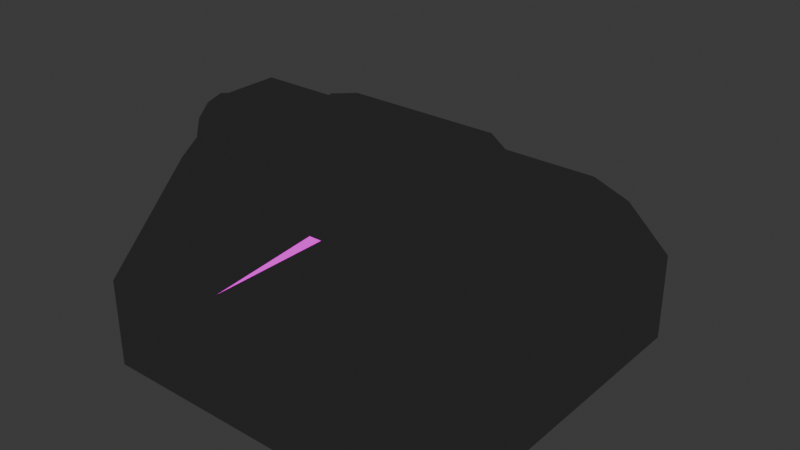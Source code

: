 # Source: PulleyBase.blend  (saved by Blender 4.3.34; exported with 4.5.12 LTS)
import bpy
from mathutils import Matrix  # noqa: F401  (used for matrix-valued properties, if any)

bpy.ops.wm.read_factory_settings(use_empty=True)
scene = bpy.context.scene
scene.name = 'Scene'

# ---- collections
col_collection = bpy.data.collections.new('Collection'); scene.collection.children.link(col_collection)

# ---- images (referenced by path relative to the original .blend; pixels are not part of the script)
import os
ASSET_DIR = os.environ.get("B2B_ASSET_DIR", "")  # directory of the original .blend (textures are referenced by path, not embedded)
HERE = os.path.dirname(os.path.abspath(__file__))  # packed textures are extracted next to this script under _unpacked/

def load_image(name, relpath, width, height, colorspace="sRGB"):
    """Load a texture the original file referenced (path relative to the .blend, or extracted next to this script)."""
    p = next((c for c in (os.path.join(HERE, relpath), os.path.join(ASSET_DIR, relpath)) if relpath and os.path.exists(c)), "")
    if p:
        img = bpy.data.images.load(p, check_existing=True)
        img.name = name
    else:  # same state as the original file: an image datablock whose file is absent (Cycles renders it pink)
        img = bpy.data.images.new(name, width, height)
        img.source = "FILE"
        img.filepath = "//" + (relpath or name)
    img.colorspace_settings.name = colorspace
    return img
img_tex_pulleybase_png = load_image('Tex_PulleyBase.png', 'Tex_PulleyBase.png', 1024, 1024, 'sRGB')

# ---- materials (node trees are filled in below, after node groups)
mat_pulleybase = bpy.data.materials.new('PulleyBase')
mat_pulleybaseoutline = bpy.data.materials.new('PulleyBaseOutline')
mat_pulleybaseoutline.use_backface_culling = True

# ---- material node trees
mat_pulleybase.use_nodes = True; mat_pulleybase.node_tree.nodes.clear()
_N = mat_pulleybase.node_tree.nodes; _L = mat_pulleybase.node_tree.links
n0 = _N.new('ShaderNodeOutputMaterial'); n0.name = 'Material Output'; n0.location = (300, 300)
n1 = _N.new('ShaderNodeEmission'); n1.name = 'Emission'; n1.location = (10, 300)
n2 = _N.new('ShaderNodeTexImage'); n2.name = 'Image Texture'; n2.location = (-280, 280)
n2.image = img_tex_pulleybase_png
_L.new(n1.outputs[0], n0.inputs[0])
_L.new(n2.outputs[0], n1.inputs[0])
n0.is_active_output = True
mat_pulleybaseoutline.use_nodes = True; mat_pulleybaseoutline.node_tree.nodes.clear()
_N = mat_pulleybaseoutline.node_tree.nodes; _L = mat_pulleybaseoutline.node_tree.links
n0 = _N.new('ShaderNodeOutputMaterial'); n0.name = 'Material Output'; n0.location = (300, 300)
n1 = _N.new('ShaderNodeEmission'); n1.name = 'Emission'; n1.location = (10, 300)
n1.inputs[0].default_value = (0.02155, 0.02155, 0.02155, 1.0)
_L.new(n1.outputs[0], n0.inputs[0])
n0.is_active_output = True

# ---- world
world_world = bpy.data.worlds.new('World'); scene.world = world_world
world_world.use_nodes = True; world_world.node_tree.nodes.clear()
_N = world_world.node_tree.nodes; _L = world_world.node_tree.links
n0 = _N.new('ShaderNodeOutputWorld'); n0.name = 'World Output'; n0.location = (300, 300)
n1 = _N.new('ShaderNodeBackground'); n1.name = 'Background'; n1.location = (10, 300)
n1.inputs[0].default_value = (0.05088, 0.05088, 0.05088, 1.0)
_L.new(n1.outputs[0], n0.inputs[0])
n0.is_active_output = True
world_world.color = (0.05088, 0.05088, 0.05088)
world_world.sun_shadow_jitter_overblur = 0.0

# ---- meshes
me_cube_002 = bpy.data.meshes.new('Cube.002')
me_cube_002.from_pydata([(0.12, -0.24, -7.451e-09), (0.12, -0.24, 0.12), (0.12, 0.24, -7.451e-09), (0.12, 0.24, 0.12), (0.24, 0.24, 0.12), (0.24, 0.24, -7.451e-09), (0.24, -0.24, -7.451e-09), (0.24, -0.24, 0.12), (0.12, 0.12, 0.24), (0.12, -0.12, 0.24), (0.24, 0.12, 0.24), (0.24, -0.12, 0.24), (0.12, 0.036, 0.3), (0.12, -0.036, 0.3), (0.24, 0.036, 0.3), (0.24, -0.036, 0.3), (0.08, 0.2657, -7.451e-09), (0.04, 0.3, -7.451e-09), (0.04, 0.3, 0.1595), (0.08, 0.2657, 0.1691), (0.04, -0.24, -7.451e-09), (0.08, -0.24, -7.451e-09), (0.08, -0.24, 0.12), (0.04, -0.24, 0.12), (-0.12, -0.24, -7.451e-09), (-0.12, -0.24, 0.12), (-0.12, 0.24, -7.451e-09), (-0.12, 0.24, 0.12), (-0.24, 0.24, 0.12), (-0.24, 0.24, -7.451e-09), (-0.24, -0.24, -7.451e-09), (-0.24, -0.24, 0.12), (-0.12, 0.12, 0.24), (-0.12, -0.12, 0.24), (-0.24, 0.12, 0.24), (-0.24, -0.12, 0.24), (-0.12, 0.036, 0.3), (-0.12, -0.036, 0.3), (-0.24, 0.036, 0.3), (-0.24, -0.036, 0.3), (-0.08, 0.2657, -7.451e-09), (-0.04, 0.3, -7.451e-09), (-0.04, 0.3, 0.1595), (-0.08, 0.2657, 0.1691), (-0.04, -0.24, -7.451e-09), (-0.08, -0.24, -7.451e-09), (-0.08, -0.24, 0.12), (-0.04, -0.24, 0.12)], [], [(16, 19, 3, 2), (3, 1, 9, 8), (16, 2, 0, 21), (41, 42, 18, 17), (5, 4, 7, 6), (2, 3, 4, 5), (1, 0, 6, 7), (0, 2, 5, 6), (9, 11, 15, 13), (4, 3, 8, 10), (1, 7, 11, 9), (7, 4, 10, 11), (12, 13, 15, 14), (8, 9, 13, 12), (10, 8, 12, 14), (11, 10, 14, 15), (3, 19, 22, 1), (19, 18, 23, 22), (17, 16, 21, 20), (0, 1, 22, 21), (21, 22, 23, 20), (47, 44, 20, 23), (17, 18, 19, 16), (40, 26, 27, 43), (27, 32, 33, 25), (40, 45, 24, 26), (42, 47, 23, 18), (29, 30, 31, 28), (26, 29, 28, 27), (25, 31, 30, 24), (24, 30, 29, 26), (33, 37, 39, 35), (28, 34, 32, 27), (25, 33, 35, 31), (31, 35, 34, 28), (36, 38, 39, 37), (32, 36, 37, 33), (34, 38, 36, 32), (35, 39, 38, 34), (27, 25, 46, 43), (43, 46, 47, 42), (41, 44, 45, 40), (24, 45, 46, 25), (45, 44, 47, 46), (44, 41, 17, 20), (41, 40, 43, 42)])
_uv = me_cube_002.uv_layers.new(name='UVMap')
_uv.uv.foreach_set('vector', [0.8425, 0.6766, 0.8407, 0.6862, 0.8368, 0.686, 0.8385, 0.6794, 0.8368, 0.686, 0.8423, 0.7216, 0.8402, 0.724, 0.8369, 0.7065, 0.01259, 0.5071, 0.0137, 0.4879, 0.3489, 0.4805, 0.3489, 0.5001, 0.916, 0.7484, 0.916, 0.7484, 0.9731, 0.7484, 0.9731, 0.7484, 0.6891, 0.7358, 0.6891, 0.7528, 0.7571, 0.7528, 0.7571, 0.7358, 0.736, 0.7371, 0.736, 0.7519, 0.7508, 0.7519, 0.7508, 0.7371, 0.736, 0.7519, 0.736, 0.7371, 0.7508, 0.7371, 0.7508, 0.7519, 0.352, 0.4641, 0.01171, 0.4584, 0.01117, 0.4053, 0.3519, 0.4053, 0.4414, 0.1738, 0.6658, 0.1738, 0.6658, 0.2814, 0.4414, 0.2814, 0.6658, 0.6349, 0.4414, 0.6349, 0.4414, 0.4812, 0.6658, 0.4812, 0.4414, 0.02008, 0.6658, 0.02008, 0.6658, 0.1738, 0.4414, 0.1738, 0.8887, 0.9111, 0.7998, 0.9111, 0.822, 0.9333, 0.8665, 0.9333, 0.4414, 0.3736, 0.4414, 0.2814, 0.6658, 0.2814, 0.6658, 0.3736, 0.8369, 0.7065, 0.8402, 0.724, 0.8384, 0.7241, 0.8373, 0.7189, 0.6658, 0.4812, 0.4414, 0.4812, 0.4414, 0.3736, 0.6658, 0.3736, 0.869, 0.9351, 0.8245, 0.9351, 0.8401, 0.9462, 0.8534, 0.9462, 0.8368, 0.686, 0.8407, 0.6862, 0.8457, 0.7215, 0.8423, 0.7216, 0.8283, 0.8904, 0.8348, 0.8853, 0.833, 0.9618, 0.8277, 0.9617, 0.01249, 0.5249, 0.01259, 0.5071, 0.3489, 0.5001, 0.3489, 0.5196, 0.8431, 0.714, 0.8423, 0.7216, 0.8457, 0.7215, 0.8462, 0.7139, 0.8291, 0.9558, 0.8277, 0.9617, 0.833, 0.9618, 0.8338, 0.9559, 0.916, 0.363, 0.916, 0.363, 0.9731, 0.363, 0.9731, 0.363, 0.8356, 0.8893, 0.8348, 0.8853, 0.8283, 0.8904, 0.8303, 0.8938, 0.8601, 0.6763, 0.8644, 0.6789, 0.8659, 0.6854, 0.8617, 0.6858, 0.8659, 0.6854, 0.8664, 0.7061, 0.8643, 0.7237, 0.8625, 0.7213, 0.01426, 0.5763, 0.349, 0.5779, 0.3491, 0.5974, 0.01417, 0.5949, 0.916, 0.7484, 0.916, 0.363, 0.9731, 0.363, 0.9731, 0.7484, 0.6891, 0.7358, 0.7571, 0.7358, 0.7571, 0.7528, 0.6891, 0.7528, 0.7064, 0.7371, 0.6916, 0.7371, 0.6916, 0.7519, 0.7064, 0.7519, 0.7064, 0.7519, 0.6916, 0.7519, 0.6916, 0.7371, 0.7064, 0.7371, 0.3512, 0.6131, 0.3513, 0.6712, 0.009918, 0.6726, 0.009378, 0.6199, 0.6636, 0.1755, 0.6636, 0.2824, 0.4416, 0.2824, 0.4416, 0.1755, 0.4416, 0.6336, 0.4416, 0.4809, 0.6636, 0.4809, 0.6636, 0.6336, 0.6636, 0.02278, 0.6636, 0.1755, 0.4416, 0.1755, 0.4416, 0.02278, 0.8887, 0.9111, 0.8665, 0.9333, 0.822, 0.9333, 0.7998, 0.9111, 0.6636, 0.374, 0.4416, 0.374, 0.4416, 0.2824, 0.6636, 0.2824, 0.8664, 0.7061, 0.8664, 0.7185, 0.8657, 0.7237, 0.8643, 0.7237, 0.4416, 0.4809, 0.4416, 0.374, 0.6636, 0.374, 0.6636, 0.4809, 0.869, 0.9351, 0.8534, 0.9462, 0.8401, 0.9462, 0.8245, 0.9351, 0.8659, 0.6854, 0.8625, 0.7213, 0.8591, 0.7214, 0.8617, 0.6858, 0.8535, 0.8914, 0.8489, 0.9624, 0.8436, 0.9622, 0.8473, 0.8857, 0.01288, 0.5598, 0.349, 0.5585, 0.349, 0.5779, 0.01426, 0.5763, 0.8617, 0.7137, 0.8586, 0.7138, 0.8591, 0.7214, 0.8625, 0.7213, 0.8478, 0.9564, 0.8431, 0.9562, 0.8436, 0.9622, 0.8489, 0.9624, 0.3435, 0.5114, 0.01853, 0.5114, 0.01853, 0.5685, 0.3435, 0.5685, 0.846, 0.8897, 0.851, 0.8945, 0.8535, 0.8914, 0.8473, 0.8857])
me_cube_002.materials.append(mat_pulleybase)
me_cube_002.materials.append(mat_pulleybaseoutline)
me_cube_002.update()
me_cylinder_001 = bpy.data.meshes.new('Cylinder.001')
me_cylinder_001.from_pydata([(-0.2993, 0.04589, 0.24), (-0.2993, -0.02294, 0.2797), (0.2612, 0.04589, 0.24), (0.2612, -0.04589, 0.24), (-0.2993, 0.02294, 0.2003), (-0.2993, -0.02294, 0.2003), (-0.2993, 0.02294, 0.2797), (0.2612, 0.03974, 0.2171), (0.2612, 0.02294, 0.2003), (0.2612, 0.0, 0.1941), (0.2612, -0.02294, 0.2003), (0.2612, -0.03974, 0.2171), (0.2612, -0.03974, 0.2629), (0.2612, -0.02294, 0.2797), (0.2612, 0.0, 0.2859), (0.2612, 0.02294, 0.2797), (0.2612, 0.03974, 0.2629), (-0.2993, -0.04589, 0.24), (-0.2993, 0.03974, 0.2171), (-0.2993, 0.0, 0.1941), (-0.2993, -0.03974, 0.2171), (-0.2993, -0.03974, 0.2629), (-0.2993, 0.0, 0.2859), (-0.2993, 0.03974, 0.2629)], [], [(22, 1, 13, 14), (4, 18, 7, 8), (0, 23, 16, 2), (20, 5, 10, 11), (1, 21, 12, 13), (18, 0, 2, 7), (23, 6, 15, 16), (5, 19, 9, 10), (21, 17, 3, 12), (6, 22, 14, 15), (19, 4, 8, 9), (17, 20, 11, 3), (2, 16, 15, 14, 13, 12, 3, 11, 10, 9, 8, 7), (17, 21, 1, 22, 6, 23, 0, 18, 4, 19, 5, 20)])
_uv = me_cylinder_001.uv_layers.new(name='UVMap')
_uv.uv.foreach_set('vector', [0.8313, 0.4749, 0.8316, 0.477, 0.8103, 0.477, 0.8095, 0.4749, 0.8322, 0.4664, 0.8318, 0.4656, 0.8109, 0.4656, 0.8118, 0.4664, 0.8315, 0.4663, 0.8313, 0.4686, 0.8094, 0.4686, 0.81, 0.4663, 0.8324, 0.4742, 0.8325, 0.4713, 0.8127, 0.4713, 0.8125, 0.4742, 0.8316, 0.477, 0.8319, 0.4775, 0.8112, 0.4775, 0.8103, 0.477, 0.8318, 0.4656, 0.8315, 0.4663, 0.81, 0.4663, 0.8109, 0.4656, 0.8313, 0.4686, 0.8312, 0.4718, 0.8092, 0.4718, 0.8094, 0.4686, 0.8325, 0.4713, 0.8324, 0.4685, 0.8124, 0.4685, 0.8127, 0.4713, 0.8319, 0.4775, 0.8322, 0.4765, 0.812, 0.4765, 0.8112, 0.4775, 0.8312, 0.4718, 0.8313, 0.4749, 0.8095, 0.4749, 0.8092, 0.4718, 0.8324, 0.4685, 0.8322, 0.4664, 0.8118, 0.4664, 0.8124, 0.4685, 0.8322, 0.4765, 0.8324, 0.4742, 0.8125, 0.4742, 0.812, 0.4765, 0.3673, 0.2054, 0.3454, 0.2871, 0.2855, 0.3469, 0.2038, 0.3688, 0.1221, 0.3469, 0.06225, 0.2871, 0.04035, 0.2054, 0.06225, 0.1237, 0.1221, 0.06382, 0.2038, 0.04192, 0.2855, 0.06382, 0.3454, 0.1237, 0.04035, 0.2054, 0.06225, 0.2871, 0.1221, 0.3469, 0.2038, 0.3688, 0.2855, 0.3469, 0.3454, 0.2871, 0.3673, 0.2054, 0.3454, 0.1237, 0.2855, 0.06382, 0.2038, 0.04192, 0.1221, 0.06382, 0.06225, 0.1237])
me_cylinder_001.materials.append(mat_pulleybase)
me_cylinder_001.materials.append(mat_pulleybaseoutline)
me_cylinder_001.update()
me_cylinder_002 = bpy.data.meshes.new('Cylinder.002')
me_cylinder_002.from_pydata([(0.1007, 0.04589, 0.24), (0.1007, -0.02294, 0.2797), (0.1007, -0.04627, 0.3201), (0.1007, -0.09253, 0.24), (0.1007, -0.08014, 0.1937), (0.1007, 0.02294, 0.2003), (0.1007, -0.02294, 0.2003), (0.1007, 0.02294, 0.2797), (0.1007, 0.04627, 0.1599), (0.1007, 0.0, 0.1475), (0.1007, -0.08014, 0.2863), (-0.1007, 0.04589, 0.24), (-0.1007, -0.02294, 0.2003), (-0.1007, 0.0, 0.1941), (-0.1007, -0.04627, 0.3201), (-0.1007, 0.03974, 0.2171), (-0.1007, -0.03974, 0.2171), (-0.1007, -0.03974, 0.2629), (-0.1007, 0.02294, 0.2797), (-0.1007, 0.08014, 0.1937), (-0.1007, 0.0, 0.1475), (-0.1007, -0.08014, 0.1937), (-0.1007, 0.0, 0.3325), (0.1007, -0.04589, 0.24), (0.1007, 0.09253, 0.24), (0.1007, 0.08014, 0.2863), (0.1007, 0.04627, 0.3201), (0.1007, 0.03974, 0.2171), (0.1007, 0.0, 0.1941), (0.1007, -0.03974, 0.2171), (0.1007, -0.03974, 0.2629), (0.1007, 0.0, 0.2859), (0.1007, 0.03974, 0.2629), (0.1007, 0.08014, 0.1937), (0.1007, -0.04627, 0.1599), (0.1007, 0.0, 0.3325), (-0.1007, 0.0, 0.2859), (-0.1007, -0.02294, 0.2797), (-0.1007, -0.04589, 0.24), (-0.1007, 0.09253, 0.24), (-0.1007, 0.04627, 0.3201), (-0.1007, -0.09253, 0.24), (-0.1007, -0.04627, 0.1599), (-0.1007, 0.04627, 0.1599), (-0.1007, 0.02294, 0.2003), (-0.1007, 0.03974, 0.2629), (-0.1007, -0.08014, 0.2863), (-0.1007, 0.08014, 0.2863)], [], [(32, 0, 24, 25), (11, 45, 47, 39), (31, 7, 26, 35), (1, 31, 35, 2), (45, 18, 40, 47), (23, 30, 10, 3), (29, 23, 3, 4), (6, 29, 4, 34), (28, 6, 34, 9), (5, 28, 9, 8), (27, 5, 8, 33), (0, 27, 33, 24), (18, 36, 22, 40), (36, 37, 14, 22), (37, 17, 46, 14), (17, 38, 41, 46), (38, 16, 21, 41), (16, 12, 42, 21), (12, 13, 20, 42), (1, 2, 10, 30), (13, 44, 43, 20), (44, 15, 19, 43), (32, 25, 26, 7), (15, 11, 39, 19), (21, 42, 34, 4), (42, 20, 9, 34), (20, 43, 8, 9), (43, 19, 33, 8), (19, 39, 24, 33), (39, 47, 25, 24), (47, 40, 26, 25), (40, 22, 35, 26), (22, 14, 2, 35), (14, 46, 10, 2), (46, 41, 3, 10), (41, 21, 4, 3)])
_uv = me_cylinder_002.uv_layers.new(name='UVMap')
_uv.uv.foreach_set('vector', [0.8612, 0.6515, 0.864, 0.6405, 0.886, 0.6405, 0.8806, 0.6627, 0.858, 0.6365, 0.8557, 0.6453, 0.8715, 0.6543, 0.8759, 0.6364, 0.8423, 0.6626, 0.8532, 0.6596, 0.8646, 0.6793, 0.8424, 0.6854, 0.8313, 0.6597, 0.8423, 0.6626, 0.8424, 0.6854, 0.8201, 0.6794, 0.8557, 0.6453, 0.8493, 0.6518, 0.8586, 0.6677, 0.8715, 0.6543, 0.8203, 0.6405, 0.8232, 0.6515, 0.8038, 0.6629, 0.7981, 0.6405, 0.8233, 0.6296, 0.8203, 0.6405, 0.7981, 0.6405, 0.8042, 0.6185, 0.8312, 0.6217, 0.8233, 0.6296, 0.8042, 0.6185, 0.8203, 0.6027, 0.8421, 0.6188, 0.8312, 0.6217, 0.8203, 0.6027, 0.842, 0.597, 0.8529, 0.6217, 0.8421, 0.6188, 0.842, 0.597, 0.8637, 0.6028, 0.8609, 0.6296, 0.8529, 0.6217, 0.8637, 0.6028, 0.8798, 0.6187, 0.864, 0.6405, 0.8609, 0.6296, 0.8798, 0.6187, 0.886, 0.6405, 0.8493, 0.6518, 0.8405, 0.6542, 0.8406, 0.6725, 0.8586, 0.6677, 0.8405, 0.6542, 0.8318, 0.6519, 0.8228, 0.6676, 0.8406, 0.6725, 0.8318, 0.6519, 0.8254, 0.6454, 0.8101, 0.6544, 0.8228, 0.6676, 0.8254, 0.6454, 0.8231, 0.6367, 0.8056, 0.6368, 0.8101, 0.6544, 0.8231, 0.6367, 0.8254, 0.628, 0.8104, 0.6195, 0.8056, 0.6368, 0.8254, 0.628, 0.8317, 0.6217, 0.8231, 0.6068, 0.8104, 0.6195, 0.8317, 0.6217, 0.8403, 0.6193, 0.8402, 0.602, 0.8231, 0.6068, 0.8313, 0.6597, 0.8201, 0.6794, 0.8038, 0.6629, 0.8232, 0.6515, 0.8403, 0.6193, 0.849, 0.6215, 0.8577, 0.6063, 0.8402, 0.602, 0.849, 0.6215, 0.8555, 0.6278, 0.8708, 0.6188, 0.8577, 0.6063, 0.8612, 0.6515, 0.8806, 0.6627, 0.8646, 0.6793, 0.8532, 0.6596, 0.8555, 0.6278, 0.858, 0.6365, 0.8759, 0.6364, 0.8708, 0.6188, 0.07103, 0.7383, 0.07103, 0.7801, 0.6085, 0.7801, 0.6085, 0.7383, 0.07103, 0.7801, 0.07103, 0.8372, 0.6085, 0.8372, 0.6085, 0.7801, 0.07103, 0.8372, 0.07103, 0.8943, 0.6085, 0.8943, 0.6085, 0.8372, 0.07103, 0.8943, 0.07103, 0.936, 0.6085, 0.936, 0.6085, 0.8943, 0.07103, 0.936, 0.07103, 0.9513, 0.6085, 0.9513, 0.6085, 0.936, 0.07103, 0.9513, 0.07103, 0.936, 0.6085, 0.936, 0.6085, 0.9513, 0.07103, 0.936, 0.07103, 0.8943, 0.6085, 0.8943, 0.6085, 0.936, 0.07103, 0.8943, 0.07103, 0.8372, 0.6085, 0.8372, 0.6085, 0.8943, 0.07103, 0.8372, 0.07103, 0.7801, 0.6085, 0.7801, 0.6085, 0.8372, 0.07103, 0.7801, 0.07103, 0.7383, 0.6085, 0.7383, 0.6085, 0.7801, 0.07103, 0.7383, 0.07103, 0.7231, 0.6085, 0.7231, 0.6085, 0.7383, 0.07103, 0.7231, 0.07103, 0.7383, 0.6085, 0.7383, 0.6085, 0.7231])
me_cylinder_002.materials.append(mat_pulleybase)
me_cylinder_002.materials.append(mat_pulleybaseoutline)
me_cylinder_002.update()

# ---- objects
ob_base = bpy.data.objects.new('Base', me_cube_002)
ob_winch = bpy.data.objects.new('Winch', me_cylinder_001)
ob_winchmoving = bpy.data.objects.new('WinchMoving', me_cylinder_002)

# ---- transforms, parenting, visibility, modifiers, constraints
ob_base.location = (0.0, 0.0, 0.0)
_m = ob_base.modifiers.new('Solidify', 'SOLIDIFY')
_m.material_offset = 1
_m.use_flip_normals = True
ob_winch.location = (0.0, 0.0, -0.01104)
_m = ob_winch.modifiers.new('Solidify', 'SOLIDIFY')
_m.thickness = 0.005
_m.material_offset = 1
_m.use_flip_normals = True
ob_winchmoving.location = (0.0, 0.0, -0.01108)
_m = ob_winchmoving.modifiers.new('Solidify', 'SOLIDIFY')
_m.thickness = 0.02
_m.material_offset = 1
_m.use_flip_normals = True

# ---- collection membership
col_collection.objects.link(ob_base)
col_collection.objects.link(ob_winch)
col_collection.objects.link(ob_winchmoving)

# ---- scene / render settings (as saved in the file)
scene.frame_start = 1; scene.frame_end = 250; scene.frame_set(1)
scene.render.engine = 'BLENDER_EEVEE_NEXT'
bpy.context.view_layer.update()

# ---- added for rendering (the .blend has no active camera): camera
cam_auto = bpy.data.cameras.new('AutoCamera')
cam_auto.lens = 50.0
cam_auto.sensor_width = 36.0
cam_auto.clip_end = 1000.0
ob_auto_camera = bpy.data.objects.new('AutoCamera', cam_auto)
scene.collection.objects.link(ob_auto_camera)
ob_auto_camera.location = (0.760112, -0.904943, 0.784025)
ob_auto_camera.rotation_euler = (1.09748, -7.21219e-08, 0.694738)
scene.camera = ob_auto_camera
bpy.context.view_layer.update()
